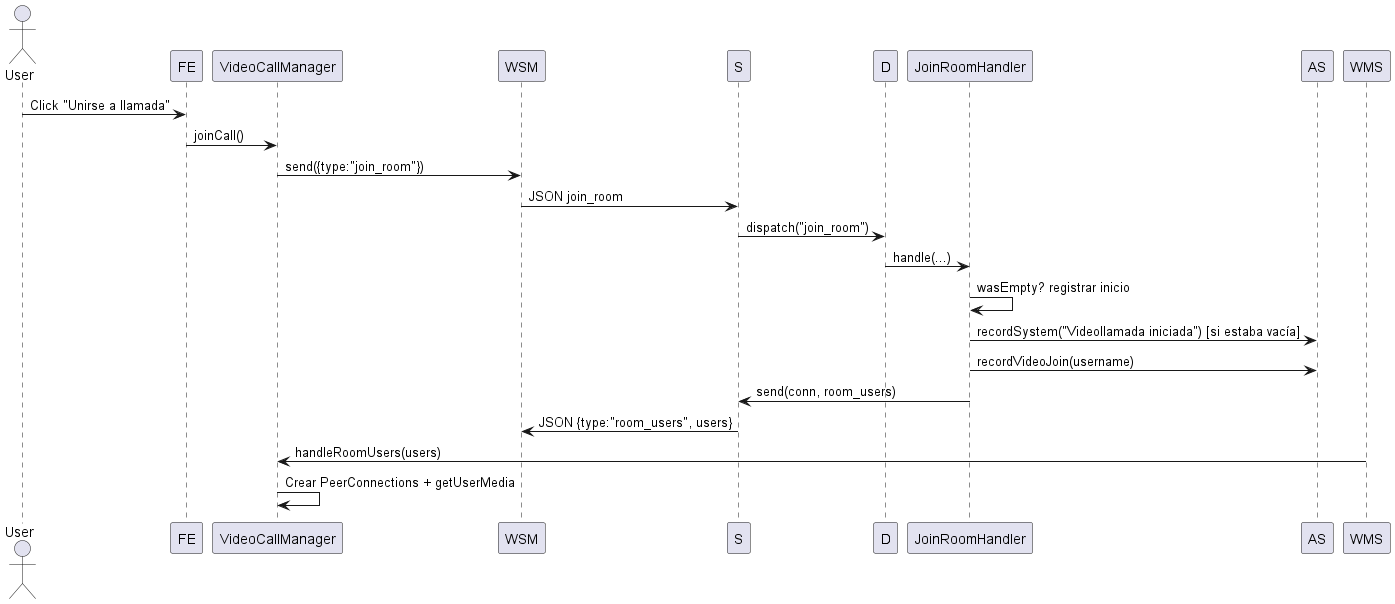

The diagram above was rendered by PlantUML. Its source (embedded in the PNG):
@startuml VideoJoin
actor User as U
participant FE
participant "VideoCallManager" as VCM
participant WSM
participant S
participant D
participant "JoinRoomHandler" as JRH
participant AS

U -> FE: Click "Unirse a llamada"
FE -> VCM: joinCall()
VCM -> WSM: send({type:"join_room"})
WSM -> S: JSON join_room
S -> D: dispatch("join_room")
D -> JRH: handle(...)
JRH -> JRH: wasEmpty? registrar inicio
JRH -> AS: recordSystem("Videollamada iniciada") [si estaba vacía]
JRH -> AS: recordVideoJoin(username)
JRH -> S: send(conn, room_users)
S -> WSM: JSON {type:"room_users", users}
WMS -> VCM: handleRoomUsers(users)
VCM -> VCM: Crear PeerConnections + getUserMedia
@enduml